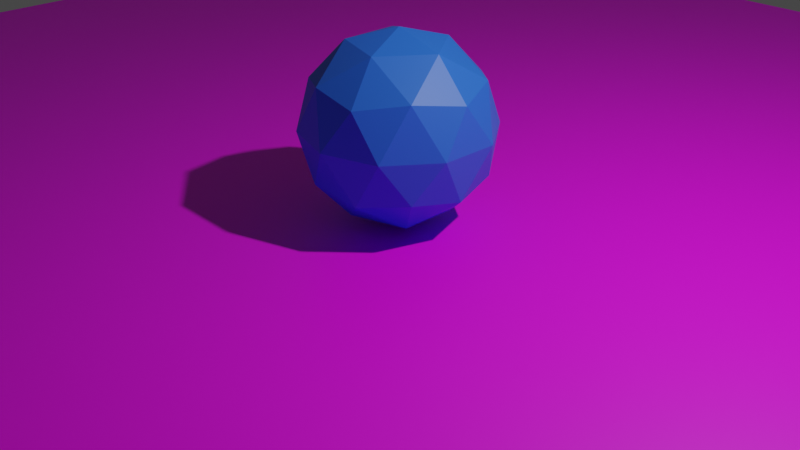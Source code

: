 # Source: scene_sphere.blend  (saved by Blender 2.81.16; exported with 4.5.12 LTS)
import bpy
from mathutils import Matrix  # noqa: F401  (used for matrix-valued properties, if any)

bpy.ops.wm.read_factory_settings(use_empty=True)
scene = bpy.context.scene
scene.name = 'Scene'

# ---- collections
col_collection = bpy.data.collections.new('Collection'); scene.collection.children.link(col_collection)

# ---- images (referenced by path relative to the original .blend; pixels are not part of the script)
import os
ASSET_DIR = os.environ.get("B2B_ASSET_DIR", "")  # directory of the original .blend (textures are referenced by path, not embedded)
HERE = os.path.dirname(os.path.abspath(__file__))  # packed textures are extracted next to this script under _unpacked/

def load_image(name, relpath, width, height, colorspace="sRGB"):
    """Load a texture the original file referenced (path relative to the .blend, or extracted next to this script)."""
    p = next((c for c in (os.path.join(HERE, relpath), os.path.join(ASSET_DIR, relpath)) if relpath and os.path.exists(c)), "")
    if p:
        img = bpy.data.images.load(p, check_existing=True)
        img.name = name
    else:  # same state as the original file: an image datablock whose file is absent (Cycles renders it pink)
        img = bpy.data.images.new(name, width, height)
        img.source = "FILE"
        img.filepath = "//" + (relpath or name)
    img.colorspace_settings.name = colorspace
    return img
img_uv_grid_sm_jpg = load_image('UV_Grid_Sm.jpg', 'UV_Grid_Sm.jpg', 1024, 1024, 'sRGB')

# ---- materials (node trees are filled in below, after node groups)
mat_material_001 = bpy.data.materials.new('Material.001')
mat_material_001.use_transparent_shadow = False
mat_material_002 = bpy.data.materials.new('Material.002')
mat_material_002.use_transparent_shadow = False

# ---- material node trees
mat_material_001.use_nodes = True; mat_material_001.node_tree.nodes.clear()
_N = mat_material_001.node_tree.nodes; _L = mat_material_001.node_tree.links
n0 = _N.new('ShaderNodeOutputMaterial'); n0.name = 'Material Output'; n0.location = (300, 300)
n1 = _N.new('ShaderNodeBsdfPrincipled'); n1.name = 'Principled BSDF'; n1.location = (10, 300)
n1.distribution = 'GGX'
n1.subsurface_method = 'BURLEY'
n1.inputs[3].default_value = 1.45
n1.inputs[27].default_value = (0.0, 0.0, 0.0, 1.0)
n1.inputs[28].default_value = 1.0
n2 = _N.new('ShaderNodeTexImage'); n2.name = 'Image Texture'; n2.location = (-351, 245)
n2.image = img_uv_grid_sm_jpg
_L.new(n1.outputs[0], n0.inputs[0])
_L.new(n2.outputs[0], n1.inputs[0])
n0.is_active_output = True
mat_material_002.use_nodes = True; mat_material_002.node_tree.nodes.clear()
_N = mat_material_002.node_tree.nodes; _L = mat_material_002.node_tree.links
n0 = _N.new('ShaderNodeOutputMaterial'); n0.name = 'Material Output'; n0.location = (300, 300)
n1 = _N.new('ShaderNodeBsdfPrincipled'); n1.name = 'Principled BSDF'; n1.location = (10, 300)
n1.distribution = 'GGX'
n1.subsurface_method = 'BURLEY'
n1.inputs[0].default_value = (0.02288, 0.1464, 0.8, 1.0)
n1.inputs[3].default_value = 1.45
n1.inputs[27].default_value = (0.0, 0.0, 0.0, 1.0)
n1.inputs[28].default_value = 1.0
_L.new(n1.outputs[0], n0.inputs[0])
n0.is_active_output = True

# ---- world
world_world = bpy.data.worlds.new('World'); scene.world = world_world
world_world.use_nodes = True; world_world.node_tree.nodes.clear()
_N = world_world.node_tree.nodes; _L = world_world.node_tree.links
n0 = _N.new('ShaderNodeOutputWorld'); n0.name = 'World Output'; n0.location = (300, 300)
n1 = _N.new('ShaderNodeBackground'); n1.name = 'Background'; n1.location = (10, 300)
n1.inputs[0].default_value = (0.05088, 0.05088, 0.05088, 1.0)
_L.new(n1.outputs[0], n0.inputs[0])
n0.is_active_output = True
world_world.color = (0.05088, 0.05088, 0.05088)
world_world.use_sun_shadow = False
world_world.sun_shadow_jitter_overblur = 0.0

# ---- cameras
cam_camera = bpy.data.cameras.new('Camera')
cam_camera.clip_end = 100.0
cam_camera.ortho_scale = 7.314

# ---- lights
light_light = bpy.data.lights.new('Light', 'POINT')
light_light.transmission_factor = 0.0
light_light.energy = 1000.0
light_light.shadow_soft_size = 0.1
light_light.shadow_maximum_resolution = 0.006
light_light.use_absolute_resolution = True

# ---- meshes
me_plane = bpy.data.meshes.new('Plane')
me_plane.from_pydata([(-1.0, -1.0, 0.0), (1.0, -1.0, 0.0), (-1.0, 1.0, 0.0), (1.0, 1.0, 0.0)], [], [(0, 1, 3, 2)])
_uv = me_plane.uv_layers.new(name='UVMap')
_uv.uv.foreach_set('vector', [0.0, 0.0, 1.0, 0.0, 1.0, 1.0, 0.0, 1.0])
me_plane.materials.append(mat_material_001)
me_plane.use_remesh_fix_poles = True
me_plane.use_remesh_preserve_attributes = False
me_plane.use_mirror_vertex_groups = False
me_plane.update()
me_icosphere = bpy.data.meshes.new('Icosphere')
me_icosphere.from_pydata([(0.0, 0.0, -1.0), (0.7236, -0.5257, -0.4472), (-0.2764, -0.8506, -0.4472), (-0.8944, 0.0, -0.4472), (-0.2764, 0.8506, -0.4472), (0.7236, 0.5257, -0.4472), (0.2764, -0.8506, 0.4472), (-0.7236, -0.5257, 0.4472), (-0.7236, 0.5257, 0.4472), (0.2764, 0.8506, 0.4472), (0.8944, 0.0, 0.4472), (0.0, 0.0, 1.0), (-0.1625, -0.5, -0.8507), (0.4253, -0.309, -0.8507), (0.2629, -0.809, -0.5257), (0.8506, 0.0, -0.5257), (0.4253, 0.309, -0.8507), (-0.5257, 0.0, -0.8507), (-0.6882, -0.5, -0.5257), (-0.1625, 0.5, -0.8507), (-0.6882, 0.5, -0.5257), (0.2629, 0.809, -0.5257), (0.9511, -0.309, 0.0), (0.9511, 0.309, 0.0), (0.0, -1.0, 0.0), (0.5878, -0.809, 0.0), (-0.9511, -0.309, 0.0), (-0.5878, -0.809, 0.0), (-0.5878, 0.809, 0.0), (-0.9511, 0.309, 0.0), (0.5878, 0.809, 0.0), (0.0, 1.0, 0.0), (0.6882, -0.5, 0.5257), (-0.2629, -0.809, 0.5257), (-0.8506, 0.0, 0.5257), (-0.2629, 0.809, 0.5257), (0.6882, 0.5, 0.5257), (0.1625, -0.5, 0.8507), (0.5257, 0.0, 0.8507), (-0.4253, -0.309, 0.8507), (-0.4253, 0.309, 0.8507), (0.1625, 0.5, 0.8507)], [], [(0, 13, 12), (1, 13, 15), (0, 12, 17), (0, 17, 19), (0, 19, 16), (1, 15, 22), (2, 14, 24), (3, 18, 26), (4, 20, 28), (5, 21, 30), (1, 22, 25), (2, 24, 27), (3, 26, 29), (4, 28, 31), (5, 30, 23), (6, 32, 37), (7, 33, 39), (8, 34, 40), (9, 35, 41), (10, 36, 38), (38, 41, 11), (38, 36, 41), (36, 9, 41), (41, 40, 11), (41, 35, 40), (35, 8, 40), (40, 39, 11), (40, 34, 39), (34, 7, 39), (39, 37, 11), (39, 33, 37), (33, 6, 37), (37, 38, 11), (37, 32, 38), (32, 10, 38), (23, 36, 10), (23, 30, 36), (30, 9, 36), (31, 35, 9), (31, 28, 35), (28, 8, 35), (29, 34, 8), (29, 26, 34), (26, 7, 34), (27, 33, 7), (27, 24, 33), (24, 6, 33), (25, 32, 6), (25, 22, 32), (22, 10, 32), (30, 31, 9), (30, 21, 31), (21, 4, 31), (28, 29, 8), (28, 20, 29), (20, 3, 29), (26, 27, 7), (26, 18, 27), (18, 2, 27), (24, 25, 6), (24, 14, 25), (14, 1, 25), (22, 23, 10), (22, 15, 23), (15, 5, 23), (16, 21, 5), (16, 19, 21), (19, 4, 21), (19, 20, 4), (19, 17, 20), (17, 3, 20), (17, 18, 3), (17, 12, 18), (12, 2, 18), (15, 16, 5), (15, 13, 16), (13, 0, 16), (12, 14, 2), (12, 13, 14), (13, 1, 14)])
_uv = me_icosphere.uv_layers.new(name='UVMap')
_uv.uv.foreach_set('vector', [0.8182, 0.0, 0.7727, 0.07873, 0.8636, 0.07873, 0.7273, 0.1575, 0.6818, 0.07873, 0.6364, 0.1575, 0.09091, 0.0, 0.04545, 0.07873, 0.1364, 0.07873, 0.2727, 0.0, 0.2273, 0.07873, 0.3182, 0.07873, 0.4545, 0.0, 0.4091, 0.07873, 0.5, 0.07873, 0.7273, 0.1575, 0.6364, 0.1575, 0.6818, 0.2362, 0.9091, 0.1575, 0.8182, 0.1575, 0.8636, 0.2362, 0.1818, 0.1575, 0.09091, 0.1575, 0.1364, 0.2362, 0.3636, 0.1575, 0.2727, 0.1575, 0.3182, 0.2362, 0.5455, 0.1575, 0.4545, 0.1575, 0.5, 0.2362, 0.7273, 0.1575, 0.6818, 0.2362, 0.7727, 0.2362, 0.9091, 0.1575, 0.8636, 0.2362, 0.9545, 0.2362, 0.1818, 0.1575, 0.1364, 0.2362, 0.2273, 0.2362, 0.3636, 0.1575, 0.3182, 0.2362, 0.4091, 0.2362, 0.5455, 0.1575, 0.5, 0.2362, 0.5909, 0.2362, 0.8182, 0.3149, 0.7273, 0.3149, 0.7727, 0.3937, 1.0, 0.3149, 0.9091, 0.3149, 0.9545, 0.3937, 0.2727, 0.3149, 0.1818, 0.3149, 0.2273, 0.3937, 0.4545, 0.3149, 0.3636, 0.3149, 0.4091, 0.3937, 0.6364, 0.3149, 0.5455, 0.3149, 0.5909, 0.3937, 0.5909, 0.3937, 0.5, 0.3937, 0.5455, 0.4724, 0.5909, 0.3937, 0.5455, 0.3149, 0.5, 0.3937, 0.5455, 0.3149, 0.4545, 0.3149, 0.5, 0.3937, 0.4091, 0.3937, 0.3182, 0.3937, 0.3636, 0.4724, 0.4091, 0.3937, 0.3636, 0.3149, 0.3182, 0.3937, 0.3636, 0.3149, 0.2727, 0.3149, 0.3182, 0.3937, 0.2273, 0.3937, 0.1364, 0.3937, 0.1818, 0.4724, 0.2273, 0.3937, 0.1818, 0.3149, 0.1364, 0.3937, 0.1818, 0.3149, 0.09091, 0.3149, 0.1364, 0.3937, 0.9545, 0.3937, 0.8636, 0.3937, 0.9091, 0.4724, 0.9545, 0.3937, 0.9091, 0.3149, 0.8636, 0.3937, 0.9091, 0.3149, 0.8182, 0.3149, 0.8636, 0.3937, 0.7727, 0.3937, 0.6818, 0.3937, 0.7273, 0.4724, 0.7727, 0.3937, 0.7273, 0.3149, 0.6818, 0.3937, 0.7273, 0.3149, 0.6364, 0.3149, 0.6818, 0.3937, 0.5909, 0.2362, 0.5455, 0.3149, 0.6364, 0.3149, 0.5909, 0.2362, 0.5, 0.2362, 0.5455, 0.3149, 0.5, 0.2362, 0.4545, 0.3149, 0.5455, 0.3149, 0.4091, 0.2362, 0.3636, 0.3149, 0.4545, 0.3149, 0.4091, 0.2362, 0.3182, 0.2362, 0.3636, 0.3149, 0.3182, 0.2362, 0.2727, 0.3149, 0.3636, 0.3149, 0.2273, 0.2362, 0.1818, 0.3149, 0.2727, 0.3149, 0.2273, 0.2362, 0.1364, 0.2362, 0.1818, 0.3149, 0.1364, 0.2362, 0.09091, 0.3149, 0.1818, 0.3149, 0.9545, 0.2362, 0.9091, 0.3149, 1.0, 0.3149, 0.9545, 0.2362, 0.8636, 0.2362, 0.9091, 0.3149, 0.8636, 0.2362, 0.8182, 0.3149, 0.9091, 0.3149, 0.7727, 0.2362, 0.7273, 0.3149, 0.8182, 0.3149, 0.7727, 0.2362, 0.6818, 0.2362, 0.7273, 0.3149, 0.6818, 0.2362, 0.6364, 0.3149, 0.7273, 0.3149, 0.5, 0.2362, 0.4091, 0.2362, 0.4545, 0.3149, 0.5, 0.2362, 0.4545, 0.1575, 0.4091, 0.2362, 0.4545, 0.1575, 0.3636, 0.1575, 0.4091, 0.2362, 0.3182, 0.2362, 0.2273, 0.2362, 0.2727, 0.3149, 0.3182, 0.2362, 0.2727, 0.1575, 0.2273, 0.2362, 0.2727, 0.1575, 0.1818, 0.1575, 0.2273, 0.2362, 0.1364, 0.2362, 0.04545, 0.2362, 0.09091, 0.3149, 0.1364, 0.2362, 0.09091, 0.1575, 0.04545, 0.2362, 0.09091, 0.1575, 0.0, 0.1575, 0.04545, 0.2362, 0.8636, 0.2362, 0.7727, 0.2362, 0.8182, 0.3149, 0.8636, 0.2362, 0.8182, 0.1575, 0.7727, 0.2362, 0.8182, 0.1575, 0.7273, 0.1575, 0.7727, 0.2362, 0.6818, 0.2362, 0.5909, 0.2362, 0.6364, 0.3149, 0.6818, 0.2362, 0.6364, 0.1575, 0.5909, 0.2362, 0.6364, 0.1575, 0.5455, 0.1575, 0.5909, 0.2362, 0.5, 0.07873, 0.4545, 0.1575, 0.5455, 0.1575, 0.5, 0.07873, 0.4091, 0.07873, 0.4545, 0.1575, 0.4091, 0.07873, 0.3636, 0.1575, 0.4545, 0.1575, 0.3182, 0.07873, 0.2727, 0.1575, 0.3636, 0.1575, 0.3182, 0.07873, 0.2273, 0.07873, 0.2727, 0.1575, 0.2273, 0.07873, 0.1818, 0.1575, 0.2727, 0.1575, 0.1364, 0.07873, 0.09091, 0.1575, 0.1818, 0.1575, 0.1364, 0.07873, 0.04545, 0.07873, 0.09091, 0.1575, 0.04545, 0.07873, 0.0, 0.1575, 0.09091, 0.1575, 0.6364, 0.1575, 0.5909, 0.07873, 0.5455, 0.1575, 0.6364, 0.1575, 0.6818, 0.07873, 0.5909, 0.07873, 0.6818, 0.07873, 0.6364, 0.0, 0.5909, 0.07873, 0.8636, 0.07873, 0.8182, 0.1575, 0.9091, 0.1575, 0.8636, 0.07873, 0.7727, 0.07873, 0.8182, 0.1575, 0.7727, 0.07873, 0.7273, 0.1575, 0.8182, 0.1575])
me_icosphere.materials.append(mat_material_002)
me_icosphere.use_remesh_fix_poles = True
me_icosphere.use_remesh_preserve_attributes = False
me_icosphere.use_mirror_vertex_groups = False
me_icosphere.update()

# ---- objects
ob_light = bpy.data.objects.new('Light', light_light)
ob_camera = bpy.data.objects.new('Camera', cam_camera)
ob_plane = bpy.data.objects.new('Plane', me_plane)
ob_icosphere = bpy.data.objects.new('Icosphere', me_icosphere)

# ---- transforms, parenting, visibility, modifiers, constraints
ob_light.location = (4.076, 1.005, 5.904)
ob_light.rotation_euler = (0.6503, 0.05522, 1.866)
ob_light.lock_rotations_4d = False
ob_light.empty_display_type = 'ARROWS'
ob_light.color = (0.0, 0.0, 0.0, 0.0)
ob_light.lineart.crease_threshold = 0.0
ob_camera.location = (7.359, -6.926, 4.958)
ob_camera.rotation_euler = (1.109, 0.0, 0.8149)
ob_camera.lock_rotations_4d = False
ob_camera.empty_display_type = 'ARROWS'
ob_camera.color = (0.0, 0.0, 0.0, 0.0)
ob_camera.display_type = 'WIRE'
ob_camera.lineart.crease_threshold = 0.0
ob_plane.location = (0.0, 0.0, 0.0)
ob_plane.scale = (10.0, 10.0, 10.0)
ob_plane.lineart.crease_threshold = 0.0
ob_icosphere.location = (0.0, 0.0, 1.0)
ob_icosphere.lineart.crease_threshold = 0.0

# ---- collection membership
col_collection.objects.link(ob_light)
col_collection.objects.link(ob_camera)
col_collection.objects.link(ob_plane)
col_collection.objects.link(ob_icosphere)

# ---- scene / render settings (as saved in the file)
scene.camera = ob_camera
scene.frame_start = 1; scene.frame_end = 250; scene.frame_set(19)
scene.render.engine = 'BLENDER_EEVEE_NEXT'
scene.cycles.use_denoising = False
scene.cycles.samples = 128
scene.cycles.sampling_pattern = 'TABULATED_SOBOL'
scene.cycles.use_adaptive_sampling = False
scene.cycles.use_light_tree = False
scene.view_settings.view_transform = 'Filmic'
bpy.context.view_layer.update()
